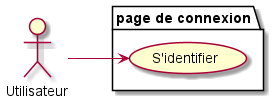

The diagram above was rendered by PlantUML. Its source (embedded in the PNG):
@startuml
left to right direction
:Utilisateur: as User

package "page de connexion" {
    User --> (S'identifier)
}
@enduml